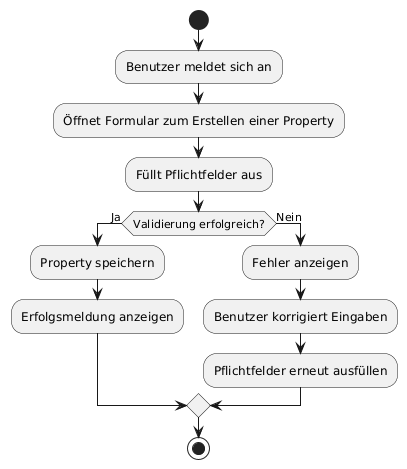

The diagram above was rendered by PlantUML. Its source (embedded in the PNG):
@startuml
|Editor-Oberfläche|
start
:Benutzer meldet sich an;
:Öffnet Formular zum Erstellen einer Property;
:Füllt Pflichtfelder aus;
if (Validierung erfolgreich?) then (Ja)
  :Property speichern;
  :Erfolgsmeldung anzeigen;
else (Nein)
  :Fehler anzeigen;
  :Benutzer korrigiert Eingaben;
  :Pflichtfelder erneut ausfüllen;
endif
stop
@enduml